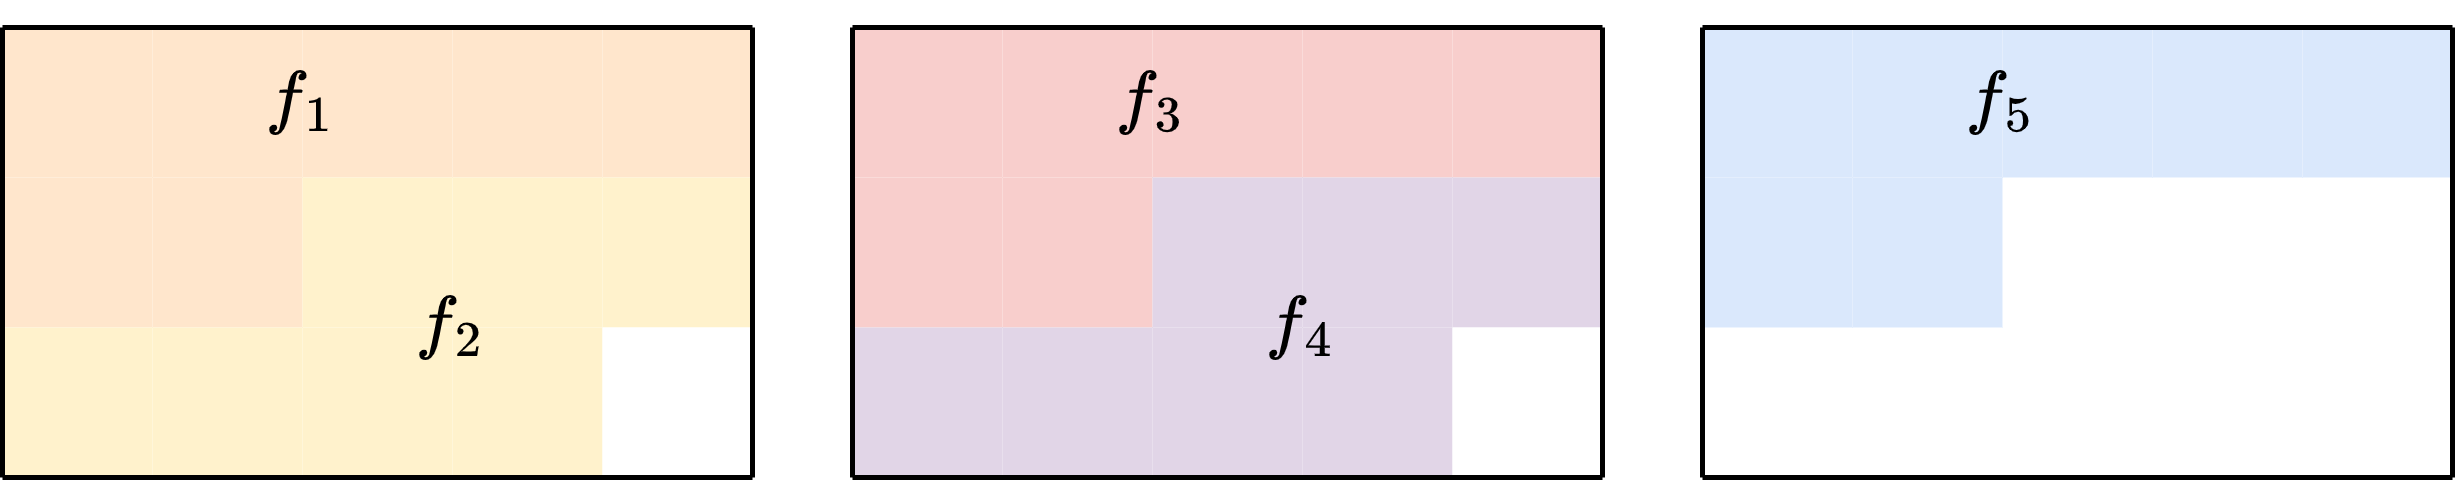

The diagram above was exported from draw.io. Its source (the exported page's mxGraphModel, read from the mxfile embedded in the PNG):
<mxGraphModel dx="848" dy="548" grid="1" gridSize="10" guides="1" tooltips="1" connect="1" arrows="1" fold="1" page="1" pageScale="1" pageWidth="827" pageHeight="1169" math="1" shadow="0">
  <root>
    <mxCell id="0" />
    <mxCell id="1" parent="0" />
    <mxCell id="fZ2H_LhAlU8MLL7CAbGY-4" value="" style="rounded=0;whiteSpace=wrap;html=1;strokeColor=none;fillColor=#ffe6cc;" vertex="1" parent="1">
      <mxGeometry x="20" y="30" width="30" height="30" as="geometry" />
    </mxCell>
    <mxCell id="fZ2H_LhAlU8MLL7CAbGY-5" value="" style="rounded=0;whiteSpace=wrap;html=1;strokeColor=none;fillColor=#ffe6cc;" vertex="1" parent="1">
      <mxGeometry x="50" y="30" width="30" height="30" as="geometry" />
    </mxCell>
    <mxCell id="fZ2H_LhAlU8MLL7CAbGY-6" value="" style="rounded=0;whiteSpace=wrap;html=1;strokeColor=none;fillColor=#ffe6cc;" vertex="1" parent="1">
      <mxGeometry x="80" y="30" width="30" height="30" as="geometry" />
    </mxCell>
    <mxCell id="fZ2H_LhAlU8MLL7CAbGY-7" value="" style="rounded=0;whiteSpace=wrap;html=1;strokeColor=none;fillColor=#ffe6cc;" vertex="1" parent="1">
      <mxGeometry x="110" y="30" width="30" height="30" as="geometry" />
    </mxCell>
    <mxCell id="fZ2H_LhAlU8MLL7CAbGY-8" value="" style="rounded=0;whiteSpace=wrap;html=1;strokeColor=none;fillColor=#ffe6cc;" vertex="1" parent="1">
      <mxGeometry x="140" y="30" width="30" height="30" as="geometry" />
    </mxCell>
    <mxCell id="fZ2H_LhAlU8MLL7CAbGY-9" value="" style="rounded=0;whiteSpace=wrap;html=1;strokeColor=none;fillColor=#ffe6cc;" vertex="1" parent="1">
      <mxGeometry x="20" y="60" width="30" height="30" as="geometry" />
    </mxCell>
    <mxCell id="fZ2H_LhAlU8MLL7CAbGY-10" value="" style="rounded=0;whiteSpace=wrap;html=1;strokeColor=none;fillColor=#ffe6cc;" vertex="1" parent="1">
      <mxGeometry x="50" y="60" width="30" height="30" as="geometry" />
    </mxCell>
    <mxCell id="fZ2H_LhAlU8MLL7CAbGY-11" value="" style="rounded=0;whiteSpace=wrap;html=1;strokeColor=none;fillColor=#fff2cc;" vertex="1" parent="1">
      <mxGeometry x="80" y="60" width="30" height="30" as="geometry" />
    </mxCell>
    <mxCell id="fZ2H_LhAlU8MLL7CAbGY-12" value="" style="rounded=0;whiteSpace=wrap;html=1;strokeColor=none;fillColor=#fff2cc;" vertex="1" parent="1">
      <mxGeometry x="110" y="60" width="30" height="30" as="geometry" />
    </mxCell>
    <mxCell id="fZ2H_LhAlU8MLL7CAbGY-13" value="" style="rounded=0;whiteSpace=wrap;html=1;strokeColor=none;fillColor=#fff2cc;" vertex="1" parent="1">
      <mxGeometry x="140" y="60" width="30" height="30" as="geometry" />
    </mxCell>
    <mxCell id="fZ2H_LhAlU8MLL7CAbGY-19" value="" style="rounded=0;whiteSpace=wrap;html=1;strokeColor=none;fillColor=#fff2cc;" vertex="1" parent="1">
      <mxGeometry x="20" y="90" width="30" height="30" as="geometry" />
    </mxCell>
    <mxCell id="fZ2H_LhAlU8MLL7CAbGY-20" value="" style="rounded=0;whiteSpace=wrap;html=1;strokeColor=none;fillColor=#fff2cc;" vertex="1" parent="1">
      <mxGeometry x="50" y="90" width="30" height="30" as="geometry" />
    </mxCell>
    <mxCell id="fZ2H_LhAlU8MLL7CAbGY-21" value="" style="rounded=0;whiteSpace=wrap;html=1;strokeColor=none;fillColor=#fff2cc;" vertex="1" parent="1">
      <mxGeometry x="80" y="90" width="30" height="30" as="geometry" />
    </mxCell>
    <mxCell id="fZ2H_LhAlU8MLL7CAbGY-22" value="" style="rounded=0;whiteSpace=wrap;html=1;strokeColor=none;fillColor=#fff2cc;" vertex="1" parent="1">
      <mxGeometry x="110" y="90" width="30" height="30" as="geometry" />
    </mxCell>
    <mxCell id="fZ2H_LhAlU8MLL7CAbGY-239" value="" style="rounded=0;whiteSpace=wrap;html=1;strokeColor=none;" vertex="1" parent="1">
      <mxGeometry x="140" y="90" width="30" height="30" as="geometry" />
    </mxCell>
    <mxCell id="fZ2H_LhAlU8MLL7CAbGY-240" value="" style="endArrow=none;html=1;rounded=0;entryX=0;entryY=0;entryDx=0;entryDy=0;exitX=1;exitY=0;exitDx=0;exitDy=0;" edge="1" parent="1" source="fZ2H_LhAlU8MLL7CAbGY-8" target="fZ2H_LhAlU8MLL7CAbGY-4">
      <mxGeometry width="50" height="50" relative="1" as="geometry">
        <mxPoint x="150" y="190" as="sourcePoint" />
        <mxPoint x="200" y="140" as="targetPoint" />
      </mxGeometry>
    </mxCell>
    <mxCell id="fZ2H_LhAlU8MLL7CAbGY-241" value="" style="endArrow=none;html=1;rounded=0;exitX=1;exitY=1;exitDx=0;exitDy=0;entryX=1;entryY=0;entryDx=0;entryDy=0;" edge="1" parent="1" source="fZ2H_LhAlU8MLL7CAbGY-239" target="fZ2H_LhAlU8MLL7CAbGY-8">
      <mxGeometry width="50" height="50" relative="1" as="geometry">
        <mxPoint x="180" y="40" as="sourcePoint" />
        <mxPoint x="180" y="40" as="targetPoint" />
      </mxGeometry>
    </mxCell>
    <mxCell id="fZ2H_LhAlU8MLL7CAbGY-242" value="" style="endArrow=none;html=1;rounded=0;exitX=0;exitY=0;exitDx=0;exitDy=0;entryX=0;entryY=1;entryDx=0;entryDy=0;" edge="1" parent="1" source="fZ2H_LhAlU8MLL7CAbGY-4" target="fZ2H_LhAlU8MLL7CAbGY-19">
      <mxGeometry width="50" height="50" relative="1" as="geometry">
        <mxPoint x="180" y="100" as="sourcePoint" />
        <mxPoint x="180" y="40" as="targetPoint" />
      </mxGeometry>
    </mxCell>
    <mxCell id="fZ2H_LhAlU8MLL7CAbGY-243" value="" style="endArrow=none;html=1;rounded=0;exitX=0;exitY=1;exitDx=0;exitDy=0;entryX=1;entryY=1;entryDx=0;entryDy=0;" edge="1" parent="1" source="fZ2H_LhAlU8MLL7CAbGY-19" target="fZ2H_LhAlU8MLL7CAbGY-239">
      <mxGeometry width="50" height="50" relative="1" as="geometry">
        <mxPoint x="180" y="130" as="sourcePoint" />
        <mxPoint x="180" y="40" as="targetPoint" />
      </mxGeometry>
    </mxCell>
    <mxCell id="fZ2H_LhAlU8MLL7CAbGY-263" value="" style="rounded=0;whiteSpace=wrap;html=1;strokeColor=none;fillColor=#f8cecc;" vertex="1" parent="1">
      <mxGeometry x="190" y="30" width="30" height="30" as="geometry" />
    </mxCell>
    <mxCell id="fZ2H_LhAlU8MLL7CAbGY-264" value="" style="rounded=0;whiteSpace=wrap;html=1;strokeColor=none;fillColor=#f8cecc;" vertex="1" parent="1">
      <mxGeometry x="220" y="30" width="30" height="30" as="geometry" />
    </mxCell>
    <mxCell id="fZ2H_LhAlU8MLL7CAbGY-265" value="" style="rounded=0;whiteSpace=wrap;html=1;strokeColor=none;fillColor=#f8cecc;" vertex="1" parent="1">
      <mxGeometry x="250" y="30" width="30" height="30" as="geometry" />
    </mxCell>
    <mxCell id="fZ2H_LhAlU8MLL7CAbGY-266" value="" style="rounded=0;whiteSpace=wrap;html=1;strokeColor=none;fillColor=#f8cecc;" vertex="1" parent="1">
      <mxGeometry x="280" y="30" width="30" height="30" as="geometry" />
    </mxCell>
    <mxCell id="fZ2H_LhAlU8MLL7CAbGY-267" value="" style="rounded=0;whiteSpace=wrap;html=1;strokeColor=none;fillColor=#f8cecc;" vertex="1" parent="1">
      <mxGeometry x="310" y="30" width="30" height="30" as="geometry" />
    </mxCell>
    <mxCell id="fZ2H_LhAlU8MLL7CAbGY-268" value="" style="rounded=0;whiteSpace=wrap;html=1;strokeColor=none;fillColor=#f8cecc;" vertex="1" parent="1">
      <mxGeometry x="190" y="60.00000000000001" width="30" height="30" as="geometry" />
    </mxCell>
    <mxCell id="fZ2H_LhAlU8MLL7CAbGY-269" value="" style="rounded=0;whiteSpace=wrap;html=1;strokeColor=none;fillColor=#f8cecc;" vertex="1" parent="1">
      <mxGeometry x="220" y="60.00000000000001" width="30" height="30" as="geometry" />
    </mxCell>
    <mxCell id="fZ2H_LhAlU8MLL7CAbGY-270" value="" style="rounded=0;whiteSpace=wrap;html=1;strokeColor=none;fillColor=#e1d5e7;" vertex="1" parent="1">
      <mxGeometry x="250" y="60.00000000000001" width="30" height="30" as="geometry" />
    </mxCell>
    <mxCell id="fZ2H_LhAlU8MLL7CAbGY-271" value="" style="rounded=0;whiteSpace=wrap;html=1;strokeColor=none;fillColor=#e1d5e7;" vertex="1" parent="1">
      <mxGeometry x="280" y="60.00000000000001" width="30" height="30" as="geometry" />
    </mxCell>
    <mxCell id="fZ2H_LhAlU8MLL7CAbGY-272" value="" style="rounded=0;whiteSpace=wrap;html=1;strokeColor=none;fillColor=#e1d5e7;" vertex="1" parent="1">
      <mxGeometry x="310" y="60.00000000000001" width="30" height="30" as="geometry" />
    </mxCell>
    <mxCell id="fZ2H_LhAlU8MLL7CAbGY-273" value="" style="rounded=0;whiteSpace=wrap;html=1;strokeColor=none;fillColor=#e1d5e7;" vertex="1" parent="1">
      <mxGeometry x="190" y="90" width="30" height="30" as="geometry" />
    </mxCell>
    <mxCell id="fZ2H_LhAlU8MLL7CAbGY-274" value="" style="rounded=0;whiteSpace=wrap;html=1;strokeColor=none;fillColor=#e1d5e7;" vertex="1" parent="1">
      <mxGeometry x="220" y="90" width="30" height="30" as="geometry" />
    </mxCell>
    <mxCell id="fZ2H_LhAlU8MLL7CAbGY-275" value="" style="rounded=0;whiteSpace=wrap;html=1;strokeColor=none;fillColor=#e1d5e7;" vertex="1" parent="1">
      <mxGeometry x="250" y="90" width="30" height="30" as="geometry" />
    </mxCell>
    <mxCell id="fZ2H_LhAlU8MLL7CAbGY-276" value="" style="rounded=0;whiteSpace=wrap;html=1;strokeColor=none;fillColor=#e1d5e7;" vertex="1" parent="1">
      <mxGeometry x="280" y="90" width="30" height="30" as="geometry" />
    </mxCell>
    <mxCell id="fZ2H_LhAlU8MLL7CAbGY-277" value="" style="rounded=0;whiteSpace=wrap;html=1;strokeColor=none;" vertex="1" parent="1">
      <mxGeometry x="310" y="90" width="30" height="30" as="geometry" />
    </mxCell>
    <mxCell id="fZ2H_LhAlU8MLL7CAbGY-278" value="" style="endArrow=none;html=1;rounded=0;entryX=0;entryY=0;entryDx=0;entryDy=0;exitX=1;exitY=0;exitDx=0;exitDy=0;fillColor=#f8cecc;strokeColor=#000000;" edge="1" parent="1" source="fZ2H_LhAlU8MLL7CAbGY-267" target="fZ2H_LhAlU8MLL7CAbGY-263">
      <mxGeometry width="50" height="50" relative="1" as="geometry">
        <mxPoint x="320" y="190" as="sourcePoint" />
        <mxPoint x="370" y="140" as="targetPoint" />
      </mxGeometry>
    </mxCell>
    <mxCell id="fZ2H_LhAlU8MLL7CAbGY-279" value="" style="endArrow=none;html=1;rounded=0;exitX=1;exitY=1;exitDx=0;exitDy=0;entryX=1;entryY=0;entryDx=0;entryDy=0;" edge="1" parent="1" source="fZ2H_LhAlU8MLL7CAbGY-277" target="fZ2H_LhAlU8MLL7CAbGY-267">
      <mxGeometry width="50" height="50" relative="1" as="geometry">
        <mxPoint x="350" y="40.00000000000001" as="sourcePoint" />
        <mxPoint x="350" y="40.00000000000001" as="targetPoint" />
      </mxGeometry>
    </mxCell>
    <mxCell id="fZ2H_LhAlU8MLL7CAbGY-280" value="" style="endArrow=none;html=1;rounded=0;exitX=0;exitY=0;exitDx=0;exitDy=0;entryX=0;entryY=1;entryDx=0;entryDy=0;" edge="1" parent="1" source="fZ2H_LhAlU8MLL7CAbGY-263" target="fZ2H_LhAlU8MLL7CAbGY-273">
      <mxGeometry width="50" height="50" relative="1" as="geometry">
        <mxPoint x="350" y="100" as="sourcePoint" />
        <mxPoint x="350" y="40.00000000000001" as="targetPoint" />
      </mxGeometry>
    </mxCell>
    <mxCell id="fZ2H_LhAlU8MLL7CAbGY-281" value="" style="endArrow=none;html=1;rounded=0;exitX=0;exitY=1;exitDx=0;exitDy=0;entryX=1;entryY=1;entryDx=0;entryDy=0;" edge="1" parent="1" source="fZ2H_LhAlU8MLL7CAbGY-273" target="fZ2H_LhAlU8MLL7CAbGY-277">
      <mxGeometry width="50" height="50" relative="1" as="geometry">
        <mxPoint x="350" y="130" as="sourcePoint" />
        <mxPoint x="350" y="40.00000000000001" as="targetPoint" />
      </mxGeometry>
    </mxCell>
    <mxCell id="fZ2H_LhAlU8MLL7CAbGY-301" value="" style="rounded=0;whiteSpace=wrap;html=1;strokeColor=none;fillColor=#dae8fc;" vertex="1" parent="1">
      <mxGeometry x="360" y="30" width="30" height="30" as="geometry" />
    </mxCell>
    <mxCell id="fZ2H_LhAlU8MLL7CAbGY-302" value="" style="rounded=0;whiteSpace=wrap;html=1;strokeColor=none;fillColor=#dae8fc;" vertex="1" parent="1">
      <mxGeometry x="390" y="30" width="30" height="30" as="geometry" />
    </mxCell>
    <mxCell id="fZ2H_LhAlU8MLL7CAbGY-303" value="" style="rounded=0;whiteSpace=wrap;html=1;strokeColor=none;fillColor=#dae8fc;" vertex="1" parent="1">
      <mxGeometry x="420" y="30" width="30" height="30" as="geometry" />
    </mxCell>
    <mxCell id="fZ2H_LhAlU8MLL7CAbGY-304" value="" style="rounded=0;whiteSpace=wrap;html=1;strokeColor=none;fillColor=#dae8fc;" vertex="1" parent="1">
      <mxGeometry x="450" y="30" width="30" height="30" as="geometry" />
    </mxCell>
    <mxCell id="fZ2H_LhAlU8MLL7CAbGY-305" value="" style="rounded=0;whiteSpace=wrap;html=1;strokeColor=none;fillColor=#dae8fc;" vertex="1" parent="1">
      <mxGeometry x="480" y="30" width="30" height="30" as="geometry" />
    </mxCell>
    <mxCell id="fZ2H_LhAlU8MLL7CAbGY-306" value="" style="rounded=0;whiteSpace=wrap;html=1;strokeColor=none;fillColor=#dae8fc;" vertex="1" parent="1">
      <mxGeometry x="360" y="60" width="30" height="30" as="geometry" />
    </mxCell>
    <mxCell id="fZ2H_LhAlU8MLL7CAbGY-307" value="" style="rounded=0;whiteSpace=wrap;html=1;strokeColor=none;fillColor=#dae8fc;" vertex="1" parent="1">
      <mxGeometry x="390" y="60" width="30" height="30" as="geometry" />
    </mxCell>
    <mxCell id="fZ2H_LhAlU8MLL7CAbGY-316" value="" style="endArrow=none;html=1;rounded=0;entryX=0;entryY=0;entryDx=0;entryDy=0;exitX=1;exitY=0;exitDx=0;exitDy=0;" edge="1" parent="1" source="fZ2H_LhAlU8MLL7CAbGY-305" target="fZ2H_LhAlU8MLL7CAbGY-301">
      <mxGeometry width="50" height="50" relative="1" as="geometry">
        <mxPoint x="490" y="190" as="sourcePoint" />
        <mxPoint x="540" y="140" as="targetPoint" />
      </mxGeometry>
    </mxCell>
    <mxCell id="fZ2H_LhAlU8MLL7CAbGY-317" value="" style="endArrow=none;html=1;rounded=0;exitX=1;exitY=1;exitDx=0;exitDy=0;entryX=1;entryY=0;entryDx=0;entryDy=0;" edge="1" parent="1" target="fZ2H_LhAlU8MLL7CAbGY-305">
      <mxGeometry width="50" height="50" relative="1" as="geometry">
        <mxPoint x="510" y="120" as="sourcePoint" />
        <mxPoint x="520" y="40.00000000000001" as="targetPoint" />
      </mxGeometry>
    </mxCell>
    <mxCell id="fZ2H_LhAlU8MLL7CAbGY-318" value="" style="endArrow=none;html=1;rounded=0;exitX=0;exitY=0;exitDx=0;exitDy=0;entryX=0;entryY=1;entryDx=0;entryDy=0;" edge="1" parent="1" source="fZ2H_LhAlU8MLL7CAbGY-301">
      <mxGeometry width="50" height="50" relative="1" as="geometry">
        <mxPoint x="520" y="100" as="sourcePoint" />
        <mxPoint x="360" y="120" as="targetPoint" />
      </mxGeometry>
    </mxCell>
    <mxCell id="fZ2H_LhAlU8MLL7CAbGY-319" value="" style="endArrow=none;html=1;rounded=0;exitX=0;exitY=1;exitDx=0;exitDy=0;entryX=1;entryY=1;entryDx=0;entryDy=0;" edge="1" parent="1" target="fZ2H_LhAlU8MLL7CAbGY-315">
      <mxGeometry width="50" height="50" relative="1" as="geometry">
        <mxPoint x="360" y="120" as="sourcePoint" />
        <mxPoint x="520" y="40.00000000000001" as="targetPoint" />
      </mxGeometry>
    </mxCell>
    <mxCell id="fZ2H_LhAlU8MLL7CAbGY-320" value="" style="endArrow=none;html=1;rounded=0;" edge="1" parent="1">
      <mxGeometry width="50" height="50" relative="1" as="geometry">
        <mxPoint x="510" y="120" as="sourcePoint" />
        <mxPoint x="360" y="120" as="targetPoint" />
      </mxGeometry>
    </mxCell>
    <mxCell id="fZ2H_LhAlU8MLL7CAbGY-321" value="&lt;svg style=&quot;vertical-align: -0.464ex;&quot; xmlns:xlink=&quot;http://www.w3.org/1999/xlink&quot; viewBox=&quot;0 -705 926.6 910&quot; role=&quot;img&quot; height=&quot;2.059ex&quot; width=&quot;2.096ex&quot; xmlns=&quot;http://www.w3.org/2000/svg&quot;&gt;&lt;defs&gt;&lt;path d=&quot;M118 -162Q120 -162 124 -164T135 -167T147 -168Q160 -168 171 -155T187 -126Q197 -99 221 27T267 267T289 382V385H242Q195 385 192 387Q188 390 188 397L195 425Q197 430 203 430T250 431Q298 431 298 432Q298 434 307 482T319 540Q356 705 465 705Q502 703 526 683T550 630Q550 594 529 578T487 561Q443 561 443 603Q443 622 454 636T478 657L487 662Q471 668 457 668Q445 668 434 658T419 630Q412 601 403 552T387 469T380 433Q380 431 435 431Q480 431 487 430T498 424Q499 420 496 407T491 391Q489 386 482 386T428 385H372L349 263Q301 15 282 -47Q255 -132 212 -173Q175 -205 139 -205Q107 -205 81 -186T55 -132Q55 -95 76 -78T118 -61Q162 -61 162 -103Q162 -122 151 -136T127 -157L118 -162Z&quot; id=&quot;MJX-1-TEX-I-1D453&quot;&gt;&lt;/path&gt;&lt;path d=&quot;M213 578L200 573Q186 568 160 563T102 556H83V602H102Q149 604 189 617T245 641T273 663Q275 666 285 666Q294 666 302 660V361L303 61Q310 54 315 52T339 48T401 46H427V0H416Q395 3 257 3Q121 3 100 0H88V46H114Q136 46 152 46T177 47T193 50T201 52T207 57T213 61V578Z&quot; id=&quot;MJX-1-TEX-N-31&quot;&gt;&lt;/path&gt;&lt;/defs&gt;&lt;g transform=&quot;scale(1,-1)&quot; stroke-width=&quot;0&quot; fill=&quot;currentColor&quot; stroke=&quot;currentColor&quot;&gt;&lt;g data-mml-node=&quot;math&quot;&gt;&lt;g data-mml-node=&quot;msub&quot;&gt;&lt;g data-mml-node=&quot;mi&quot;&gt;&lt;use xlink:href=&quot;#MJX-1-TEX-I-1D453&quot; data-c=&quot;1D453&quot;&gt;&lt;/use&gt;&lt;/g&gt;&lt;g transform=&quot;translate(523,-150) scale(0.707)&quot; data-mml-node=&quot;mn&quot;&gt;&lt;use xlink:href=&quot;#MJX-1-TEX-N-31&quot; data-c=&quot;31&quot;&gt;&lt;/use&gt;&lt;/g&gt;&lt;/g&gt;&lt;/g&gt;&lt;/g&gt;&lt;/svg&gt;" style="text;html=1;strokeColor=none;fillColor=none;align=center;verticalAlign=middle;whiteSpace=wrap;rounded=0;" vertex="1" parent="1">
      <mxGeometry x="50" y="30" width="60" height="30" as="geometry" />
    </mxCell>
    <mxCell id="fZ2H_LhAlU8MLL7CAbGY-325" value="$$f_2$$" style="text;html=1;strokeColor=none;fillColor=none;align=center;verticalAlign=middle;whiteSpace=wrap;rounded=0;" vertex="1" parent="1">
      <mxGeometry x="80" y="70" width="60" height="40" as="geometry" />
    </mxCell>
    <mxCell id="fZ2H_LhAlU8MLL7CAbGY-326" value="$$f_3$$" style="text;html=1;strokeColor=none;fillColor=none;align=center;verticalAlign=middle;whiteSpace=wrap;rounded=0;" vertex="1" parent="1">
      <mxGeometry x="220" y="25" width="60" height="40" as="geometry" />
    </mxCell>
    <mxCell id="fZ2H_LhAlU8MLL7CAbGY-327" value="$$f_4$$" style="text;html=1;strokeColor=none;fillColor=none;align=center;verticalAlign=middle;whiteSpace=wrap;rounded=0;" vertex="1" parent="1">
      <mxGeometry x="250" y="70" width="60" height="40" as="geometry" />
    </mxCell>
    <mxCell id="fZ2H_LhAlU8MLL7CAbGY-328" value="$$f_5$$" style="text;html=1;strokeColor=none;fillColor=none;align=center;verticalAlign=middle;whiteSpace=wrap;rounded=0;" vertex="1" parent="1">
      <mxGeometry x="390" y="25" width="60" height="40" as="geometry" />
    </mxCell>
  </root>
</mxGraphModel>